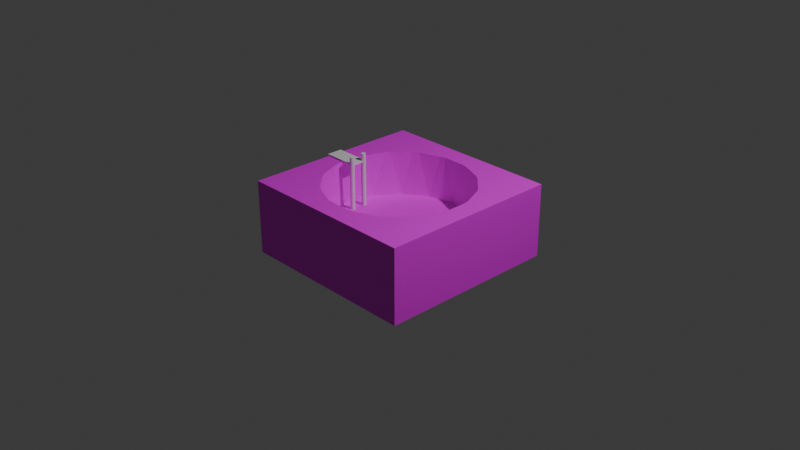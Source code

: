# Source: lake_dock.blend  (saved by Blender 5.2.44; exported with 4.5.12 LTS)
import bpy
from mathutils import Matrix  # noqa: F401  (used for matrix-valued properties, if any)

bpy.ops.wm.read_factory_settings(use_empty=True)
scene = bpy.context.scene
scene.name = 'Scene'

# ---- collections
col_collection = bpy.data.collections.new('Collection'); scene.collection.children.link(col_collection)

# ---- images (referenced by path relative to the original .blend; pixels are not part of the script)
import os
ASSET_DIR = os.environ.get("B2B_ASSET_DIR", "")  # directory of the original .blend (textures are referenced by path, not embedded)
HERE = os.path.dirname(os.path.abspath(__file__))  # packed textures are extracted next to this script under _unpacked/

def load_image(name, relpath, width, height, colorspace="sRGB"):
    """Load a texture the original file referenced (path relative to the .blend, or extracted next to this script)."""
    p = next((c for c in (os.path.join(HERE, relpath), os.path.join(ASSET_DIR, relpath)) if relpath and os.path.exists(c)), "")
    if p:
        img = bpy.data.images.load(p, check_existing=True)
        img.name = name
    else:  # same state as the original file: an image datablock whose file is absent (Cycles renders it pink)
        img = bpy.data.images.new(name, width, height)
        img.source = "FILE"
        img.filepath = "//" + (relpath or name)
    img.colorspace_settings.name = colorspace
    return img
img_grass_texture_png = load_image('grass_texture.png', 'grass_texture.png', 1024, 1024, 'sRGB')

# ---- materials (node trees are filled in below, after node groups)
mat_material = bpy.data.materials.new('Material')
mat_material.alpha_threshold = 0.0
mat_material.use_backface_culling_lightprobe_volume = False
mat_material.roughness = 0.5
mat_material.line_color = (0.0, 0.0, 0.0, 1.0)

# ---- material node trees
mat_material.use_nodes = True; mat_material.node_tree.nodes.clear()
_N = mat_material.node_tree.nodes; _L = mat_material.node_tree.links
n0 = _N.new('ShaderNodeOutputMaterial'); n0.name = 'Material Output'; n0.location = (200, 100)
n1 = _N.new('ShaderNodeBsdfPrincipled'); n1.name = 'Principled BSDF'; n1.location = (-200, 100)
n1.inputs[10].default_value = 0.005
n2 = _N.new('ShaderNodeTexImage'); n2.name = 'Image Texture'; n2.location = (-490, 80)
n2.image = img_grass_texture_png
_L.new(n1.outputs[0], n0.inputs[0])
_L.new(n2.outputs[0], n1.inputs[0])
n0.is_active_output = True

# ---- world
world_world = bpy.data.worlds.new('World'); scene.world = world_world
world_world.use_nodes = True; world_world.node_tree.nodes.clear()
_N = world_world.node_tree.nodes; _L = world_world.node_tree.links
n0 = _N.new('ShaderNodeOutputWorld'); n0.name = 'World Output'; n0.location = (200, 100)
n1 = _N.new('ShaderNodeBackground'); n1.name = 'Background'; n1.location = (-200, 100)
n1.inputs[0].default_value = (0.05088, 0.05088, 0.05088, 1.0)
_L.new(n1.outputs[0], n0.inputs[0])
n0.is_active_output = True
world_world.color = (0.05088, 0.05088, 0.05088)
world_world.sun_shadow_jitter_overblur = 0.0

# ---- cameras
cam_camera = bpy.data.cameras.new('Camera')
cam_camera.clip_end = 100.0
cam_camera.ortho_scale = 7.314

# ---- lights
light_light = bpy.data.lights.new('Light', 'POINT')
light_light.energy = 1000.0
light_light.shadow_soft_size = 0.1

# ---- meshes
me_cube = bpy.data.meshes.new('Cube')
me_cube.from_pydata([(1.0, 1.0, 1.0), (0.0, 0.7937, -0.2233), (1.0, 1.0, -1.0), (1.0, -1.0, 1.0), (0.3037, 0.7333, -0.2233), (1.0, -1.0, -1.0), (-1.0, 1.0, 1.0), (0.5612, 0.5612, -0.2233), (-1.0, 1.0, -1.0), (-1.0, -1.0, 1.0), (0.7333, 0.3037, -0.2233), (-1.0, -1.0, -1.0), (0.7937, 0.0, -0.2233), (0.7333, -0.3037, -0.2233), (0.5612, -0.5612, -0.2233), (0.3037, -0.7333, -0.2233), (0.0, -0.7937, -0.2233), (-0.3037, -0.7333, -0.2233), (-0.5612, -0.5612, -0.2233), (-0.7333, -0.3037, -0.2233), (-0.7937, 0.0, -0.2233), (-0.7333, 0.3037, -0.2233), (-0.5612, 0.5612, -0.2233), (-0.3037, 0.7333, -0.2233), (-0.6767, -0.4095, 1.0), (-0.6767, 0.4095, 1.0), (0.5529, 0.5529, 1.0), (0.4095, 0.6767, 1.0), (-0.5529, -0.5529, 1.0), (-0.4095, 0.6767, 1.0), (-0.4095, -0.6767, 1.0), (0.4095, -0.6767, 1.0), (0.6767, -0.4095, 1.0), (0.6767, 0.4095, 1.0), (0.5036, 0.6022, 1.0), (-0.6022, -0.5036, 1.0), (-0.6584, -0.4369, 1.0), (-0.6373, -0.4685, 1.0), (0.4685, 0.6373, 1.0), (0.4369, 0.6584, 1.0), (0.2846, 0.7285, 1.0), (-0.7285, -0.2846, 1.0), (-0.7681, -0.189, 1.0), (0.189, 0.7681, 1.0), (0.1193, 0.7819, 1.0), (-0.7819, -0.1193, 1.0), (-0.7819, 0.1193, 1.0), (-0.1193, 0.7819, 1.0), (-0.189, 0.7681, 1.0), (-0.7681, 0.189, 1.0), (-0.7285, 0.2846, 1.0), (-0.2846, 0.7285, 1.0), (-0.4369, 0.6584, 1.0), (-0.4685, 0.6373, 1.0), (-0.6584, 0.4369, 1.0), (-0.6373, 0.4685, 1.0), (-0.5036, -0.6022, 1.0), (0.6022, 0.5036, 1.0), (0.6373, 0.4685, 1.0), (0.6584, 0.4369, 1.0), (-0.4369, -0.6584, 1.0), (-0.4685, -0.6373, 1.0), (-0.2846, -0.7285, 1.0), (0.7285, 0.2846, 1.0), (0.7681, 0.189, 1.0), (-0.189, -0.7681, 1.0), (-0.1193, -0.7819, 1.0), (0.7819, 0.1193, 1.0), (0.7819, -0.1193, 1.0), (0.1193, -0.7819, 1.0), (0.189, -0.7681, 1.0), (0.7681, -0.189, 1.0), (0.7285, -0.2846, 1.0), (0.2846, -0.7285, 1.0), (0.4369, -0.6584, 1.0), (0.4685, -0.6373, 1.0), (0.6373, -0.4685, 1.0), (0.6584, -0.4369, 1.0), (0.7333, -0.1459, -0.2233), (-0.7333, 0.1459, -0.2233), (-0.1459, -0.7333, -0.2233), (0.6216, -0.4154, -0.2233), (0.5185, -0.5185, -0.2233), (0.4758, -0.5612, -0.2233), (0.4154, -0.6216, -0.2233), (0.375, -0.5612, -0.2233), (0.4295, -0.4295, -0.2233), (0.1459, 0.7333, -0.2233), (0.4758, 0.5612, -0.2233), (0.6216, 0.4154, -0.2233), (0.7333, 0.1459, -0.2233), (0.5612, -0.4758, -0.2233), (-0.1459, 0.7333, -0.2233), (-0.2806, 0.6774, -0.2233), (0.5612, -0.1116, -0.2233), (0.5612, 0.375, -0.2233), (0.3364, -0.6543, -0.2233), (0.2806, -0.6774, -0.2233), (0.1459, -0.7333, -0.2233), (-0.4758, -0.5612, -0.2233), (-0.6216, -0.4154, -0.2233), (-0.5612, -0.375, -0.2233), (-0.7333, -0.1459, -0.2233), (-0.5185, 0.5185, -0.2233), (-0.4758, 0.5612, -0.2233), (-0.4154, 0.6216, -0.2233), (-0.2248, 0.7006, -0.2233), (0.1116, 0.5612, -0.2233), (-0.4295, 0.4295, -0.2233), (0.0, 0.0, -0.2233), (-0.375, 0.5612, -0.2233), (-0.2325, 0.5612, -0.2233), (0.2325, -0.5612, -0.2233)], [], [(34, 26, 0, 6, 9, 28, 35, 37, 36, 24, 41, 42, 45, 46, 49, 50, 25, 54, 55, 53, 52, 29, 51, 48, 47, 44, 43, 40, 27, 39, 38), (28, 9, 3, 0, 26, 57, 58, 59, 33, 63, 64, 67, 68, 71, 72, 32, 77, 76, 75, 74, 31, 73, 70, 69, 66, 65, 62, 30, 60, 61, 56), (5, 3, 9, 11), (11, 9, 6, 8), (8, 2, 5, 11), (2, 0, 3, 5), (8, 6, 0, 2), (7, 57, 26, 34), (59, 7, 10, 33), (32, 72, 13), (13, 77, 32), (15, 73, 31), (74, 14, 15, 31), (30, 62, 17), (28, 56, 18, 35), (17, 60, 30), (24, 19, 41), (19, 24, 36), (21, 25, 50), (25, 21, 22, 54), (29, 23, 51), (23, 29, 52), (102, 19, 18, 101, 100), (98, 15, 14, 13, 78, 94, 81, 91, 86, 82, 83, 85, 84, 96, 112, 97), (10, 7, 95, 89, 90), (4, 1, 87), (106, 23, 22, 21, 103, 108, 104, 110, 105, 93, 111, 107, 92), (85, 83, 82, 86, 91, 81, 94, 78, 13, 12, 10, 90, 89, 95, 7, 88, 4, 87, 1, 23, 106, 92, 107, 111, 93, 105, 110, 104, 108, 103, 21, 79, 109, 80, 17, 16, 15, 98, 97, 112, 96, 84), (18, 17, 99), (7, 4, 88), (18, 99, 17, 80, 109, 79, 21, 20, 19, 102, 100, 101), (10, 63, 33), (4, 27, 40), (27, 4, 7, 39), (57, 7, 58), (38, 7, 34), (7, 59, 58), (67, 12, 68), (10, 12, 67, 64), (71, 13, 72), (68, 12, 13, 71), (76, 14, 75), (13, 14, 76, 77), (15, 70, 73), (14, 74, 75), (69, 16, 66), (15, 16, 69, 70), (65, 17, 62), (66, 16, 17, 65), (61, 18, 56), (35, 18, 37), (17, 18, 61, 60), (41, 19, 42), (37, 18, 19, 36), (45, 20, 46), (42, 19, 20, 45), (49, 21, 50), (46, 20, 21, 49), (55, 22, 53), (22, 55, 54), (51, 23, 48), (53, 22, 23, 52), (48, 23, 1, 47), (44, 1, 4, 43), (10, 64, 63), (43, 4, 40), (7, 38, 39), (47, 1, 44)])
_uv = me_cube.uv_layers.new(name='UVMap')
_uv.uv.foreach_set('vector', [0.7518, 0.801, 0.7764, 0.7764, 0.9999, 0.9999, 0.0001, 0.9999, 0.0001, 0.0001003, 0.2236, 0.2236, 0.199, 0.2482, 0.1814, 0.2658, 0.1708, 0.2816, 0.1617, 0.2953, 0.1358, 0.3577, 0.116, 0.4055, 0.1091, 0.4404, 0.1091, 0.5596, 0.116, 0.5945, 0.1358, 0.6423, 0.1617, 0.7047, 0.1708, 0.7184, 0.1814, 0.7342, 0.2658, 0.8186, 0.2816, 0.8292, 0.2953, 0.8383, 0.3577, 0.8642, 0.4055, 0.884, 0.4403, 0.8909, 0.5596, 0.8909, 0.5945, 0.884, 0.6423, 0.8642, 0.7047, 0.8383, 0.7184, 0.8292, 0.7342, 0.8186, 0.2236, 0.2236, 0.0001, 0.0001003, 0.9999, 0.0001, 0.9999, 0.9999, 0.7764, 0.7764, 0.801, 0.7518, 0.8186, 0.7342, 0.8292, 0.7184, 0.8383, 0.7047, 0.8642, 0.6423, 0.884, 0.5945, 0.8909, 0.5596, 0.8909, 0.4404, 0.884, 0.4055, 0.8642, 0.3577, 0.8383, 0.2953, 0.8292, 0.2816, 0.8186, 0.2658, 0.7342, 0.1814, 0.7184, 0.1708, 0.7047, 0.1617, 0.6423, 0.1358, 0.5945, 0.116, 0.5596, 0.1091, 0.4404, 0.1091, 0.4055, 0.116, 0.3577, 0.1358, 0.2953, 0.1617, 0.2816, 0.1708, 0.2658, 0.1814, 0.2482, 0.199, 0.375, 0.75, 0.625, 0.75, 0.625, 1.0, 0.375, 1.0, 0.375, 0.0, 0.625, 0.0, 0.625, 0.25, 0.375, 0.25, 0.125, 0.5, 0.375, 0.5, 0.375, 0.75, 0.125, 0.75, 0.375, 0.5, 0.625, 0.5, 0.625, 0.75, 0.375, 0.75, 0.375, 0.25, 0.625, 0.25, 0.625, 0.5, 0.375, 0.5, 0.875, 0.5, 0.5365, 0.4207, 0.5216, 0.4356, 0.5067, 0.4505, 0.8628, 0.8659, 0.875, 0.5, 0.9717, 0.3418, 0.8731, 0.849, 0.5041, 0.2046, 0.5198, 0.2423, 0.6875, 0.5, 0.6875, 0.5, 0.6881, 0.8407, 0.6634, 0.8853, 0.5625, 0.5, 0.3867, 0.1379, 0.4244, 0.1536, 0.6276, 0.8273, 0.625, 0.5, 0.8418, 0.02827, 0.6507, 0.7771, 0.1903, 0.1536, 0.228, 0.1379, 0.4375, 0.5, 0.1504, 0.1791, 0.1653, 0.1642, 0.375, 0.5, 0.1355, 0.194, 0.4375, 0.5, 0.4286, 0.8407, 0.4134, 0.8853, 0.1106, 0.2046, 0.3125, 0.5, 0.09491, 0.2423, 0.5283, 0.1582, 0.3861, 0.8069, 0.3698, 0.8433, 0.1875, 0.5, 0.08188, 0.4101, 0.06624, 0.3723, 0.1634, 0.8853, 0.1875, 0.5, 0.5803, 0.4197, 0.2052, 0.8768, 0.1042, 0.4611, 0.0625, 0.5, 0.142, 0.4768, 0.6582, 0.4717, 0.2232, 0.8788, 0.1665, 0.8818, 0.5283, 0.2059, 0.5283, 0.1582, 0.5803, 0.08029, 0.5803, 0.1366, 0.562, 0.1244, 0.7941, 0.02827, 0.8418, 0.02827, 0.9197, 0.08029, 0.9717, 0.1582, 0.9717, 0.2059, 0.9197, 0.2162, 0.938, 0.1244, 0.9197, 0.1061, 0.8799, 0.1201, 0.9068, 0.09321, 0.8939, 0.08029, 0.8634, 0.08029, 0.8756, 0.06203, 0.8517, 0.05214, 0.8203, 0.08029, 0.8349, 0.04515, 0.9717, 0.3418, 0.9197, 0.4197, 0.9197, 0.3634, 0.938, 0.3756, 0.9717, 0.2941, 0.8418, 0.4717, 0.75, 0.49, 0.7941, 0.4717, 0.682, 0.4618, 0.6582, 0.4717, 0.5803, 0.4197, 0.5283, 0.3418, 0.5932, 0.4068, 0.6201, 0.3799, 0.6061, 0.4197, 0.6366, 0.4197, 0.6244, 0.438, 0.6651, 0.4549, 0.6797, 0.4197, 0.7838, 0.4197, 0.7059, 0.4717, 0.8634, 0.08029, 0.8939, 0.08029, 0.9068, 0.09321, 0.8799, 0.1201, 0.9197, 0.1061, 0.938, 0.1244, 0.9197, 0.2162, 0.9717, 0.2059, 0.9717, 0.1582, 0.99, 0.25, 0.9717, 0.3418, 0.9717, 0.2941, 0.938, 0.3756, 0.9197, 0.3634, 0.9197, 0.4197, 0.8939, 0.4197, 0.8418, 0.4717, 0.7941, 0.4717, 0.75, 0.49, 0.6582, 0.4717, 0.682, 0.4618, 0.7059, 0.4717, 0.7838, 0.4197, 0.6797, 0.4197, 0.6651, 0.4549, 0.6244, 0.438, 0.6366, 0.4197, 0.6061, 0.4197, 0.6201, 0.3799, 0.5932, 0.4068, 0.5283, 0.3418, 0.5283, 0.2941, 0.75, 0.25, 0.7059, 0.02827, 0.6582, 0.02827, 0.75, 0.01, 0.8418, 0.02827, 0.7941, 0.02827, 0.8349, 0.04515, 0.8203, 0.08029, 0.8517, 0.05214, 0.8756, 0.06203, 0.5803, 0.08029, 0.6582, 0.02827, 0.6061, 0.08029, 0.9197, 0.4197, 0.8418, 0.4717, 0.8939, 0.4197, 0.5803, 0.08029, 0.6061, 0.08029, 0.6582, 0.02827, 0.7059, 0.02827, 0.75, 0.25, 0.5283, 0.2941, 0.5283, 0.3418, 0.51, 0.25, 0.5283, 0.1582, 0.5283, 0.2059, 0.562, 0.1244, 0.5803, 0.1366, 0.8125, 0.5, 0.5484, 0.3723, 0.5328, 0.4101, 0.9375, 0.5, 0.5104, 0.4611, 0.4727, 0.4768, 0.9134, 0.8853, 0.9375, 0.5, 0.9197, 0.4197, 0.9115, 0.8768, 0.5365, 0.4207, 0.875, 0.5, 0.5471, 0.4101, 0.4961, 0.4611, 0.875, 0.5, 0.5067, 0.4505, 0.875, 0.5, 0.8628, 0.8659, 0.8509, 0.8853, 0.5461, 0.3434, 0.75, 0.5, 0.5461, 0.2713, 0.8125, 0.5, 0.99, 0.25, 0.8291, 0.828, 0.7884, 0.8853, 0.5317, 0.2713, 0.6875, 0.5, 0.5198, 0.2423, 0.7259, 0.8853, 0.75, 0.5, 0.9717, 0.1582, 0.7768, 0.8069, 0.4898, 0.2046, 0.625, 0.5, 0.4388, 0.1536, 0.6875, 0.5, 0.9197, 0.08029, 0.7167, 0.789, 0.6881, 0.8407, 0.5625, 0.5, 0.3578, 0.1259, 0.3867, 0.1379, 0.625, 0.5, 0.6276, 0.8273, 0.6009, 0.8853, 0.3434, 0.1259, 0.5, 0.5, 0.2713, 0.1259, 0.5625, 0.5, 0.75, 0.01, 0.5814, 0.7729, 0.5384, 0.8853, 0.2569, 0.1259, 0.4375, 0.5, 0.228, 0.1379, 0.4759, 0.8853, 0.5, 0.5, 0.6582, 0.02827, 0.5122, 0.7771, 0.1759, 0.1536, 0.375, 0.5, 0.1653, 0.1642, 0.1355, 0.194, 0.375, 0.5, 0.1249, 0.2046, 0.4375, 0.5, 0.5803, 0.08029, 0.4462, 0.789, 0.4286, 0.8407, 0.09491, 0.2423, 0.3125, 0.5, 0.08294, 0.2713, 0.3509, 0.8853, 0.375, 0.5, 0.5283, 0.1582, 0.3698, 0.8433, 0.0686, 0.2713, 0.25, 0.5, 0.0686, 0.3434, 0.2884, 0.8853, 0.3125, 0.5, 0.51, 0.25, 0.3337, 0.828, 0.05427, 0.3434, 0.1875, 0.5, 0.06624, 0.3723, 0.2259, 0.8853, 0.25, 0.5, 0.5283, 0.3418, 0.2897, 0.849, 0.06755, 0.4101, 0.125, 0.5, 0.1186, 0.4611, 0.5803, 0.4197, 0.2535, 0.8669, 0.2052, 0.8768, 0.142, 0.4768, 0.0625, 0.5, 0.1709, 0.4887, 0.1009, 0.8853, 0.125, 0.5, 0.6582, 0.4717, 0.1665, 0.8818, 0.03842, 0.8853, 0.0625, 0.5, 0.75, 0.49, 0.1961, 0.883, 0.9759, 0.8853, 1.0, 0.5, 0.8418, 0.4717, 0.9396, 0.8788, 0.8125, 0.5, 0.5604, 0.3434, 0.5484, 0.3723, 0.4438, 0.4887, 0.9375, 0.5, 0.4727, 0.4768, 0.9197, 0.4197, 0.9093, 0.8669, 0.9115, 0.8768, 0.3859, 0.4887, 1.0, 0.5, 0.9759, 0.8853])
me_cube.materials.append(mat_material)
me_cube.materials.append(None)
me_cube.use_mirror_vertex_groups = False
me_cube.update()
me_cube_001 = bpy.data.meshes.new('Cube.001')
me_cube_001.from_pydata([(-1.0, -1.0, -1.0), (-1.0, -1.0, 1.0), (-1.0, 1.0, -1.0), (-1.0, 1.0, 1.0), (1.0, -1.0, -1.0), (1.0, -1.0, 1.0), (1.0, 1.0, -1.0), (1.0, 1.0, 1.0)], [], [(0, 1, 3, 2), (2, 3, 7, 6), (6, 7, 5, 4), (4, 5, 1, 0), (2, 6, 4, 0), (7, 3, 1, 5)])
_uv = me_cube_001.uv_layers.new(name='UVMap')
_uv.uv.foreach_set('vector', [0.375, 0.0, 0.625, 0.0, 0.625, 0.25, 0.375, 0.25, 0.375, 0.25, 0.625, 0.25, 0.625, 0.5, 0.375, 0.5, 0.375, 0.5, 0.625, 0.5, 0.625, 0.75, 0.375, 0.75, 0.375, 0.75, 0.625, 0.75, 0.625, 1.0, 0.375, 1.0, 0.125, 0.5, 0.375, 0.5, 0.375, 0.75, 0.125, 0.75, 0.625, 0.5, 0.875, 0.5, 0.875, 0.75, 0.625, 0.75])
me_cube_001.update()
me_cylinder_001 = bpy.data.meshes.new('Cylinder.001')
me_cylinder_001.from_pydata([(0.0, 1.0, -1.0), (0.0, 1.0, 1.0), (0.1951, 0.9808, -1.0), (0.1951, 0.9808, 1.0), (0.3827, 0.9239, -1.0), (0.3827, 0.9239, 1.0), (0.5556, 0.8315, -1.0), (0.5556, 0.8315, 1.0), (0.7071, 0.7071, -1.0), (0.7071, 0.7071, 1.0), (0.8315, 0.5556, -1.0), (0.8315, 0.5556, 1.0), (0.9239, 0.3827, -1.0), (0.9239, 0.3827, 1.0), (0.9808, 0.1951, -1.0), (0.9808, 0.1951, 1.0), (1.0, 0.0, -1.0), (1.0, 0.0, 1.0), (0.9808, -0.1951, -1.0), (0.9808, -0.1951, 1.0), (0.9239, -0.3827, -1.0), (0.9239, -0.3827, 1.0), (0.8315, -0.5556, -1.0), (0.8315, -0.5556, 1.0), (0.7071, -0.7071, -1.0), (0.7071, -0.7071, 1.0), (0.5556, -0.8315, -1.0), (0.5556, -0.8315, 1.0), (0.3827, -0.9239, -1.0), (0.3827, -0.9239, 1.0), (0.1951, -0.9808, -1.0), (0.1951, -0.9808, 1.0), (0.0, -1.0, -1.0), (0.0, -1.0, 1.0), (-0.1951, -0.9808, -1.0), (-0.1951, -0.9808, 1.0), (-0.3827, -0.9239, -1.0), (-0.3827, -0.9239, 1.0), (-0.5556, -0.8315, -1.0), (-0.5556, -0.8315, 1.0), (-0.7071, -0.7071, -1.0), (-0.7071, -0.7071, 1.0), (-0.8315, -0.5556, -1.0), (-0.8315, -0.5556, 1.0), (-0.9239, -0.3827, -1.0), (-0.9239, -0.3827, 1.0), (-0.9808, -0.1951, -1.0), (-0.9808, -0.1951, 1.0), (-1.0, 0.0, -1.0), (-1.0, 0.0, 1.0), (-0.9808, 0.1951, -1.0), (-0.9808, 0.1951, 1.0), (-0.9239, 0.3827, -1.0), (-0.9239, 0.3827, 1.0), (-0.8315, 0.5556, -1.0), (-0.8315, 0.5556, 1.0), (-0.7071, 0.7071, -1.0), (-0.7071, 0.7071, 1.0), (-0.5556, 0.8315, -1.0), (-0.5556, 0.8315, 1.0), (-0.3827, 0.9239, -1.0), (-0.3827, 0.9239, 1.0), (-0.1951, 0.9808, -1.0), (-0.1951, 0.9808, 1.0)], [], [(0, 1, 3, 2), (2, 3, 5, 4), (4, 5, 7, 6), (6, 7, 9, 8), (8, 9, 11, 10), (10, 11, 13, 12), (12, 13, 15, 14), (14, 15, 17, 16), (16, 17, 19, 18), (18, 19, 21, 20), (20, 21, 23, 22), (22, 23, 25, 24), (24, 25, 27, 26), (26, 27, 29, 28), (28, 29, 31, 30), (30, 31, 33, 32), (32, 33, 35, 34), (34, 35, 37, 36), (36, 37, 39, 38), (38, 39, 41, 40), (40, 41, 43, 42), (42, 43, 45, 44), (44, 45, 47, 46), (46, 47, 49, 48), (48, 49, 51, 50), (50, 51, 53, 52), (52, 53, 55, 54), (54, 55, 57, 56), (56, 57, 59, 58), (58, 59, 61, 60), (3, 1, 63, 61, 59, 57, 55, 53, 51, 49, 47, 45, 43, 41, 39, 37, 35, 33, 31, 29, 27, 25, 23, 21, 19, 17, 15, 13, 11, 9, 7, 5), (60, 61, 63, 62), (62, 63, 1, 0), (0, 2, 4, 6, 8, 10, 12, 14, 16, 18, 20, 22, 24, 26, 28, 30, 32, 34, 36, 38, 40, 42, 44, 46, 48, 50, 52, 54, 56, 58, 60, 62)])
_uv = me_cylinder_001.uv_layers.new(name='UVMap')
_uv.uv.foreach_set('vector', [1.0, 0.5, 1.0, 1.0, 0.9688, 1.0, 0.9688, 0.5, 0.9688, 0.5, 0.9688, 1.0, 0.9375, 1.0, 0.9375, 0.5, 0.9375, 0.5, 0.9375, 1.0, 0.9062, 1.0, 0.9062, 0.5, 0.9062, 0.5, 0.9062, 1.0, 0.875, 1.0, 0.875, 0.5, 0.875, 0.5, 0.875, 1.0, 0.8438, 1.0, 0.8438, 0.5, 0.8438, 0.5, 0.8438, 1.0, 0.8125, 1.0, 0.8125, 0.5, 0.8125, 0.5, 0.8125, 1.0, 0.7812, 1.0, 0.7812, 0.5, 0.7812, 0.5, 0.7812, 1.0, 0.75, 1.0, 0.75, 0.5, 0.75, 0.5, 0.75, 1.0, 0.7188, 1.0, 0.7188, 0.5, 0.7188, 0.5, 0.7188, 1.0, 0.6875, 1.0, 0.6875, 0.5, 0.6875, 0.5, 0.6875, 1.0, 0.6562, 1.0, 0.6562, 0.5, 0.6562, 0.5, 0.6562, 1.0, 0.625, 1.0, 0.625, 0.5, 0.625, 0.5, 0.625, 1.0, 0.5938, 1.0, 0.5938, 0.5, 0.5938, 0.5, 0.5938, 1.0, 0.5625, 1.0, 0.5625, 0.5, 0.5625, 0.5, 0.5625, 1.0, 0.5312, 1.0, 0.5312, 0.5, 0.5312, 0.5, 0.5312, 1.0, 0.5, 1.0, 0.5, 0.5, 0.5, 0.5, 0.5, 1.0, 0.4688, 1.0, 0.4688, 0.5, 0.4688, 0.5, 0.4688, 1.0, 0.4375, 1.0, 0.4375, 0.5, 0.4375, 0.5, 0.4375, 1.0, 0.4062, 1.0, 0.4062, 0.5, 0.4062, 0.5, 0.4062, 1.0, 0.375, 1.0, 0.375, 0.5, 0.375, 0.5, 0.375, 1.0, 0.3438, 1.0, 0.3438, 0.5, 0.3438, 0.5, 0.3438, 1.0, 0.3125, 1.0, 0.3125, 0.5, 0.3125, 0.5, 0.3125, 1.0, 0.2812, 1.0, 0.2812, 0.5, 0.2812, 0.5, 0.2812, 1.0, 0.25, 1.0, 0.25, 0.5, 0.25, 0.5, 0.25, 1.0, 0.2188, 1.0, 0.2188, 0.5, 0.2188, 0.5, 0.2188, 1.0, 0.1875, 1.0, 0.1875, 0.5, 0.1875, 0.5, 0.1875, 1.0, 0.1562, 1.0, 0.1562, 0.5, 0.1562, 0.5, 0.1562, 1.0, 0.125, 1.0, 0.125, 0.5, 0.125, 0.5, 0.125, 1.0, 0.09375, 1.0, 0.09375, 0.5, 0.09375, 0.5, 0.09375, 1.0, 0.0625, 1.0, 0.0625, 0.5, 0.2968, 0.4854, 0.25, 0.49, 0.2032, 0.4854, 0.1582, 0.4717, 0.1167, 0.4496, 0.08029, 0.4197, 0.05045, 0.3833, 0.02827, 0.3418, 0.01461, 0.2968, 0.01, 0.25, 0.01461, 0.2032, 0.02827, 0.1582, 0.05045, 0.1167, 0.08029, 0.08029, 0.1167, 0.05045, 0.1582, 0.02827, 0.2032, 0.01461, 0.25, 0.01, 0.2968, 0.01461, 0.3418, 0.02827, 0.3833, 0.05045, 0.4197, 0.08029, 0.4496, 0.1167, 0.4717, 0.1582, 0.4854, 0.2032, 0.49, 0.25, 0.4854, 0.2968, 0.4717, 0.3418, 0.4496, 0.3833, 0.4197, 0.4197, 0.3833, 0.4496, 0.3418, 0.4717, 0.0625, 0.5, 0.0625, 1.0, 0.03125, 1.0, 0.03125, 0.5, 0.03125, 0.5, 0.03125, 1.0, 0.0, 1.0, 0.0, 0.5, 0.75, 0.49, 0.7968, 0.4854, 0.8418, 0.4717, 0.8833, 0.4496, 0.9197, 0.4197, 0.9496, 0.3833, 0.9717, 0.3418, 0.9854, 0.2968, 0.99, 0.25, 0.9854, 0.2032, 0.9717, 0.1582, 0.9496, 0.1167, 0.9197, 0.08029, 0.8833, 0.05045, 0.8418, 0.02827, 0.7968, 0.01461, 0.75, 0.01, 0.7032, 0.01461, 0.6582, 0.02827, 0.6167, 0.05045, 0.5803, 0.08029, 0.5504, 0.1167, 0.5283, 0.1582, 0.5146, 0.2032, 0.51, 0.25, 0.5146, 0.2968, 0.5283, 0.3418, 0.5504, 0.3833, 0.5803, 0.4197, 0.6167, 0.4496, 0.6582, 0.4717, 0.7032, 0.4854])
me_cylinder_001.update()
me_cylinder_002 = bpy.data.meshes.new('Cylinder.002')
me_cylinder_002.from_pydata([(0.0, 1.0, -1.0), (0.0, 1.0, 1.0), (0.1951, 0.9808, -1.0), (0.1951, 0.9808, 1.0), (0.3827, 0.9239, -1.0), (0.3827, 0.9239, 1.0), (0.5556, 0.8315, -1.0), (0.5556, 0.8315, 1.0), (0.7071, 0.7071, -1.0), (0.7071, 0.7071, 1.0), (0.8315, 0.5556, -1.0), (0.8315, 0.5556, 1.0), (0.9239, 0.3827, -1.0), (0.9239, 0.3827, 1.0), (0.9808, 0.1951, -1.0), (0.9808, 0.1951, 1.0), (1.0, 0.0, -1.0), (1.0, 0.0, 1.0), (0.9808, -0.1951, -1.0), (0.9808, -0.1951, 1.0), (0.9239, -0.3827, -1.0), (0.9239, -0.3827, 1.0), (0.8315, -0.5556, -1.0), (0.8315, -0.5556, 1.0), (0.7071, -0.7071, -1.0), (0.7071, -0.7071, 1.0), (0.5556, -0.8315, -1.0), (0.5556, -0.8315, 1.0), (0.3827, -0.9239, -1.0), (0.3827, -0.9239, 1.0), (0.1951, -0.9808, -1.0), (0.1951, -0.9808, 1.0), (0.0, -1.0, -1.0), (0.0, -1.0, 1.0), (-0.1951, -0.9808, -1.0), (-0.1951, -0.9808, 1.0), (-0.3827, -0.9239, -1.0), (-0.3827, -0.9239, 1.0), (-0.5556, -0.8315, -1.0), (-0.5556, -0.8315, 1.0), (-0.7071, -0.7071, -1.0), (-0.7071, -0.7071, 1.0), (-0.8315, -0.5556, -1.0), (-0.8315, -0.5556, 1.0), (-0.9239, -0.3827, -1.0), (-0.9239, -0.3827, 1.0), (-0.9808, -0.1951, -1.0), (-0.9808, -0.1951, 1.0), (-1.0, 0.0, -1.0), (-1.0, 0.0, 1.0), (-0.9808, 0.1951, -1.0), (-0.9808, 0.1951, 1.0), (-0.9239, 0.3827, -1.0), (-0.9239, 0.3827, 1.0), (-0.8315, 0.5556, -1.0), (-0.8315, 0.5556, 1.0), (-0.7071, 0.7071, -1.0), (-0.7071, 0.7071, 1.0), (-0.5556, 0.8315, -1.0), (-0.5556, 0.8315, 1.0), (-0.3827, 0.9239, -1.0), (-0.3827, 0.9239, 1.0), (-0.1951, 0.9808, -1.0), (-0.1951, 0.9808, 1.0)], [], [(0, 1, 3, 2), (2, 3, 5, 4), (4, 5, 7, 6), (6, 7, 9, 8), (8, 9, 11, 10), (10, 11, 13, 12), (12, 13, 15, 14), (14, 15, 17, 16), (16, 17, 19, 18), (18, 19, 21, 20), (20, 21, 23, 22), (22, 23, 25, 24), (24, 25, 27, 26), (26, 27, 29, 28), (28, 29, 31, 30), (30, 31, 33, 32), (32, 33, 35, 34), (34, 35, 37, 36), (36, 37, 39, 38), (38, 39, 41, 40), (40, 41, 43, 42), (42, 43, 45, 44), (44, 45, 47, 46), (46, 47, 49, 48), (48, 49, 51, 50), (50, 51, 53, 52), (52, 53, 55, 54), (54, 55, 57, 56), (56, 57, 59, 58), (58, 59, 61, 60), (3, 1, 63, 61, 59, 57, 55, 53, 51, 49, 47, 45, 43, 41, 39, 37, 35, 33, 31, 29, 27, 25, 23, 21, 19, 17, 15, 13, 11, 9, 7, 5), (60, 61, 63, 62), (62, 63, 1, 0), (0, 2, 4, 6, 8, 10, 12, 14, 16, 18, 20, 22, 24, 26, 28, 30, 32, 34, 36, 38, 40, 42, 44, 46, 48, 50, 52, 54, 56, 58, 60, 62)])
_uv = me_cylinder_002.uv_layers.new(name='UVMap')
_uv.uv.foreach_set('vector', [1.0, 0.5, 1.0, 1.0, 0.9688, 1.0, 0.9688, 0.5, 0.9688, 0.5, 0.9688, 1.0, 0.9375, 1.0, 0.9375, 0.5, 0.9375, 0.5, 0.9375, 1.0, 0.9062, 1.0, 0.9062, 0.5, 0.9062, 0.5, 0.9062, 1.0, 0.875, 1.0, 0.875, 0.5, 0.875, 0.5, 0.875, 1.0, 0.8438, 1.0, 0.8438, 0.5, 0.8438, 0.5, 0.8438, 1.0, 0.8125, 1.0, 0.8125, 0.5, 0.8125, 0.5, 0.8125, 1.0, 0.7812, 1.0, 0.7812, 0.5, 0.7812, 0.5, 0.7812, 1.0, 0.75, 1.0, 0.75, 0.5, 0.75, 0.5, 0.75, 1.0, 0.7188, 1.0, 0.7188, 0.5, 0.7188, 0.5, 0.7188, 1.0, 0.6875, 1.0, 0.6875, 0.5, 0.6875, 0.5, 0.6875, 1.0, 0.6562, 1.0, 0.6562, 0.5, 0.6562, 0.5, 0.6562, 1.0, 0.625, 1.0, 0.625, 0.5, 0.625, 0.5, 0.625, 1.0, 0.5938, 1.0, 0.5938, 0.5, 0.5938, 0.5, 0.5938, 1.0, 0.5625, 1.0, 0.5625, 0.5, 0.5625, 0.5, 0.5625, 1.0, 0.5312, 1.0, 0.5312, 0.5, 0.5312, 0.5, 0.5312, 1.0, 0.5, 1.0, 0.5, 0.5, 0.5, 0.5, 0.5, 1.0, 0.4688, 1.0, 0.4688, 0.5, 0.4688, 0.5, 0.4688, 1.0, 0.4375, 1.0, 0.4375, 0.5, 0.4375, 0.5, 0.4375, 1.0, 0.4062, 1.0, 0.4062, 0.5, 0.4062, 0.5, 0.4062, 1.0, 0.375, 1.0, 0.375, 0.5, 0.375, 0.5, 0.375, 1.0, 0.3438, 1.0, 0.3438, 0.5, 0.3438, 0.5, 0.3438, 1.0, 0.3125, 1.0, 0.3125, 0.5, 0.3125, 0.5, 0.3125, 1.0, 0.2812, 1.0, 0.2812, 0.5, 0.2812, 0.5, 0.2812, 1.0, 0.25, 1.0, 0.25, 0.5, 0.25, 0.5, 0.25, 1.0, 0.2188, 1.0, 0.2188, 0.5, 0.2188, 0.5, 0.2188, 1.0, 0.1875, 1.0, 0.1875, 0.5, 0.1875, 0.5, 0.1875, 1.0, 0.1562, 1.0, 0.1562, 0.5, 0.1562, 0.5, 0.1562, 1.0, 0.125, 1.0, 0.125, 0.5, 0.125, 0.5, 0.125, 1.0, 0.09375, 1.0, 0.09375, 0.5, 0.09375, 0.5, 0.09375, 1.0, 0.0625, 1.0, 0.0625, 0.5, 0.2968, 0.4854, 0.25, 0.49, 0.2032, 0.4854, 0.1582, 0.4717, 0.1167, 0.4496, 0.08029, 0.4197, 0.05045, 0.3833, 0.02827, 0.3418, 0.01461, 0.2968, 0.01, 0.25, 0.01461, 0.2032, 0.02827, 0.1582, 0.05045, 0.1167, 0.08029, 0.08029, 0.1167, 0.05045, 0.1582, 0.02827, 0.2032, 0.01461, 0.25, 0.01, 0.2968, 0.01461, 0.3418, 0.02827, 0.3833, 0.05045, 0.4197, 0.08029, 0.4496, 0.1167, 0.4717, 0.1582, 0.4854, 0.2032, 0.49, 0.25, 0.4854, 0.2968, 0.4717, 0.3418, 0.4496, 0.3833, 0.4197, 0.4197, 0.3833, 0.4496, 0.3418, 0.4717, 0.0625, 0.5, 0.0625, 1.0, 0.03125, 1.0, 0.03125, 0.5, 0.03125, 0.5, 0.03125, 1.0, 0.0, 1.0, 0.0, 0.5, 0.75, 0.49, 0.7968, 0.4854, 0.8418, 0.4717, 0.8833, 0.4496, 0.9197, 0.4197, 0.9496, 0.3833, 0.9717, 0.3418, 0.9854, 0.2968, 0.99, 0.25, 0.9854, 0.2032, 0.9717, 0.1582, 0.9496, 0.1167, 0.9197, 0.08029, 0.8833, 0.05045, 0.8418, 0.02827, 0.7968, 0.01461, 0.75, 0.01, 0.7032, 0.01461, 0.6582, 0.02827, 0.6167, 0.05045, 0.5803, 0.08029, 0.5504, 0.1167, 0.5283, 0.1582, 0.5146, 0.2032, 0.51, 0.25, 0.5146, 0.2968, 0.5283, 0.3418, 0.5504, 0.3833, 0.5803, 0.4197, 0.6167, 0.4496, 0.6582, 0.4717, 0.7032, 0.4854])
me_cylinder_002.update()

# ---- objects
ob_cube = bpy.data.objects.new('Cube', me_cube)
ob_light = bpy.data.objects.new('Light', light_light)
ob_camera = bpy.data.objects.new('Camera', cam_camera)
ob_cube_001 = bpy.data.objects.new('Cube.001', me_cube_001)
ob_cylinder = bpy.data.objects.new('Cylinder', me_cylinder_001)
ob_cylinder_001 = bpy.data.objects.new('Cylinder.001', me_cylinder_002)

# ---- transforms, parenting, visibility, modifiers, constraints
ob_cube.location = (0.0, 0.0, 0.0)
ob_cube.scale = (1.0, 1.0, 0.4014)
ob_cube.lock_rotations_4d = False
ob_cube.empty_display_type = 'ARROWS'
ob_cube.lineart.crease_threshold = 0.0
ob_light.location = (4.076, 1.005, 5.904)
ob_light.rotation_euler = (0.6503, 0.05522, 1.866)
ob_light.lock_rotations_4d = False
ob_light.empty_display_type = 'ARROWS'
ob_light.color = (0.0, 0.0, 0.0, 0.0)
ob_light.lineart.crease_threshold = 0.0
ob_camera.location = (7.359, -6.926, 4.958)
ob_camera.rotation_euler = (1.109, 0.0, 0.8149)
ob_camera.lock_rotations_4d = False
ob_camera.empty_display_type = 'ARROWS'
ob_camera.color = (0.0, 0.0, 0.0, 0.0)
ob_camera.display_type = 'WIRE'
ob_camera.lineart.crease_threshold = 0.0
ob_cube_001.location = (-0.8183, 0.0163, 0.4132)
ob_cube_001.scale = (0.1977, 0.08629, -0.006351)
ob_cylinder.location = (-0.6359, -0.06633, 0.1597)
ob_cylinder.scale = (0.025, 0.025, 0.339)
ob_cylinder_001.location = (-0.6359, 0.08832, 0.1596)
ob_cylinder_001.scale = (0.025, 0.025, 0.339)

# ---- collection membership
col_collection.objects.link(ob_cube)
col_collection.objects.link(ob_light)
col_collection.objects.link(ob_camera)
col_collection.objects.link(ob_cube_001)
col_collection.objects.link(ob_cylinder)
col_collection.objects.link(ob_cylinder_001)

# ---- scene / render settings (as saved in the file)
scene.camera = ob_camera
scene.frame_start = 1; scene.frame_end = 250; scene.frame_set(1)
scene.render.engine = 'BLENDER_EEVEE_NEXT'
scene.render.bake_bias = 0.0
scene.render.bake_samples = 0
scene.render.compositor_device = 'GPU'
scene.eevee.use_volume_custom_range = False
scene.eevee.fast_gi_thickness_near = 0.1
scene.eevee.fast_gi_thickness_far = 0.0
scene.eevee.ray_tracing_options.screen_trace_thickness = 0.1
bpy.context.view_layer.update()
